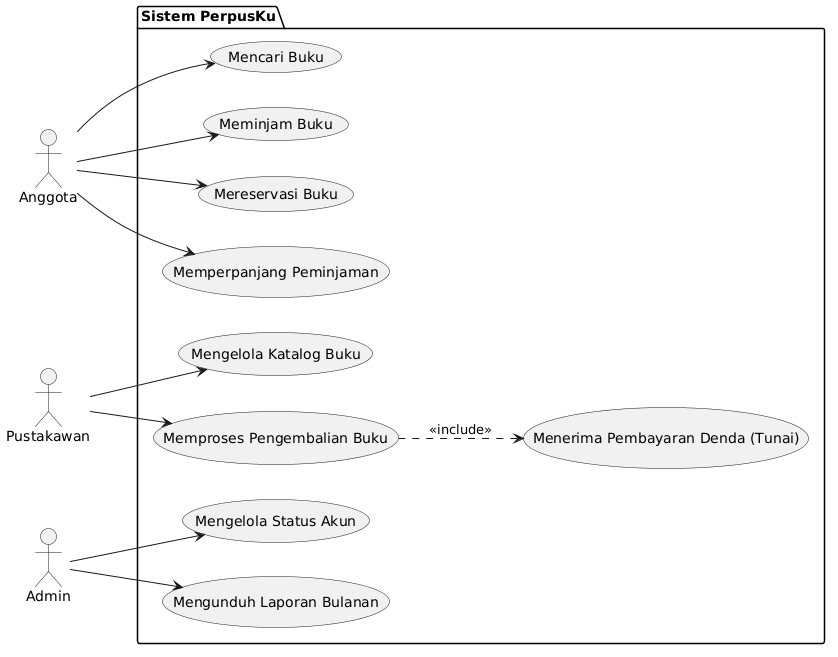

The diagram above was rendered by PlantUML. Its source (embedded in the PNG):
@startuml
left to right direction
actor Anggota as A
actor Pustakawan as P
actor Admin as Ad

package "Sistem PerpusKu" {
  usecase "Mencari Buku" as UC1
  usecase "Meminjam Buku" as UC2
  usecase "Mereservasi Buku" as UC3
  usecase "Memperpanjang Peminjaman" as UC4
  
  usecase "Mengelola Katalog Buku" as UC5
  usecase "Memproses Pengembalian Buku" as UC6
  usecase "Menerima Pembayaran Denda (Tunai)" as UC7
  
  usecase "Mengelola Status Akun" as UC8
  usecase "Mengunduh Laporan Bulanan" as UC9
}

' Relasi Aktor Anggota
A --> UC1
A --> UC2
A --> UC3
A --> UC4

' Relasi Aktor Pustakawan
P --> UC5
P --> UC6
UC6 ..> UC7 : <<include>>

' Relasi Aktor Admin
Ad --> UC8
Ad --> UC9
@enduml